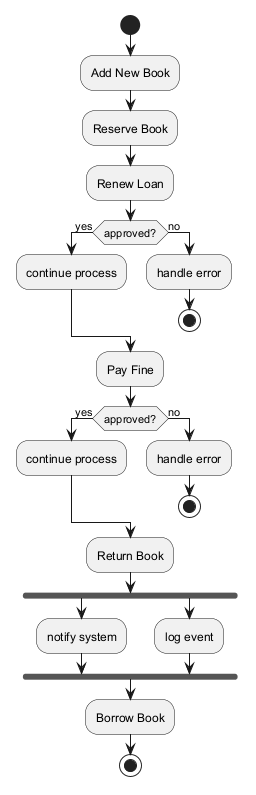

The diagram above was rendered by PlantUML. Its source (embedded in the PNG):
@startuml
skinparam backgroundColor #FFFFFF
skinparam classBackgroundColor #E8F4FA
skinparam classBorderColor #2C7DA0
start
:Add New Book;
:Reserve Book;
:Renew Loan;
if (approved?) then (yes)
:continue process;
else (no)
:handle error;
stop
endif
:Pay Fine;
if (approved?) then (yes)
:continue process;
else (no)
:handle error;
stop
endif
:Return Book;
fork
:notify system;
fork again
:log event;
end fork
:Borrow Book;
stop
@enduml